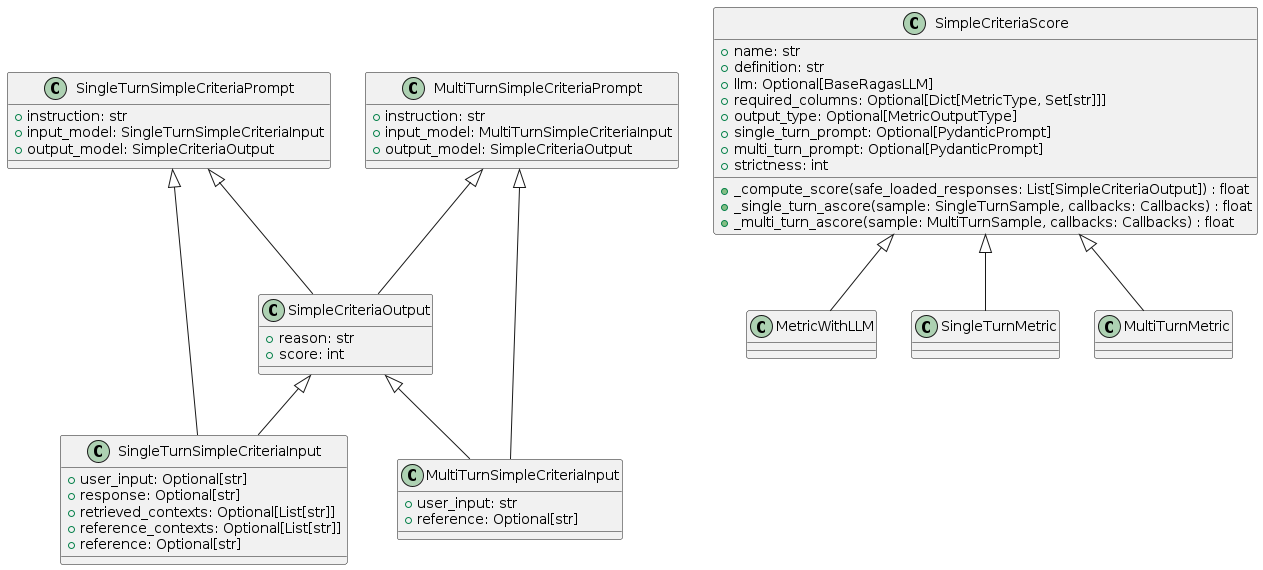

The diagram above was rendered by PlantUML. Its source (embedded in the PNG):
@startuml
class SimpleCriteriaOutput {
    +reason: str
    +score: int
}

class SingleTurnSimpleCriteriaInput {
    +user_input: Optional[str]
    +response: Optional[str]
    +retrieved_contexts: Optional[List[str]]
    +reference_contexts: Optional[List[str]]
    +reference: Optional[str]
}

class MultiTurnSimpleCriteriaInput {
    +user_input: str
    +reference: Optional[str]
}

class SingleTurnSimpleCriteriaPrompt {
    +instruction: str
    +input_model: SingleTurnSimpleCriteriaInput
    +output_model: SimpleCriteriaOutput
}

class MultiTurnSimpleCriteriaPrompt {
    +instruction: str
    +input_model: MultiTurnSimpleCriteriaInput
    +output_model: SimpleCriteriaOutput
}

class SimpleCriteriaScore {
    +name: str
    +definition: str
    +llm: Optional[BaseRagasLLM]
    +required_columns: Optional[Dict[MetricType, Set[str]]]
    +output_type: Optional[MetricOutputType]
    +single_turn_prompt: Optional[PydanticPrompt]
    +multi_turn_prompt: Optional[PydanticPrompt]
    +strictness: int
    +_compute_score(safe_loaded_responses: List[SimpleCriteriaOutput]) : float
    +_single_turn_ascore(sample: SingleTurnSample, callbacks: Callbacks) : float
    +_multi_turn_ascore(sample: MultiTurnSample, callbacks: Callbacks) : float
}

SimpleCriteriaOutput <|-- SingleTurnSimpleCriteriaInput
SimpleCriteriaOutput <|-- MultiTurnSimpleCriteriaInput
SingleTurnSimpleCriteriaPrompt <|-- SingleTurnSimpleCriteriaInput
SingleTurnSimpleCriteriaPrompt <|-- SimpleCriteriaOutput
MultiTurnSimpleCriteriaPrompt <|-- MultiTurnSimpleCriteriaInput
MultiTurnSimpleCriteriaPrompt <|-- SimpleCriteriaOutput
SimpleCriteriaScore <|-- MetricWithLLM
SimpleCriteriaScore <|-- SingleTurnMetric
SimpleCriteriaScore <|-- MultiTurnMetric
@enduml